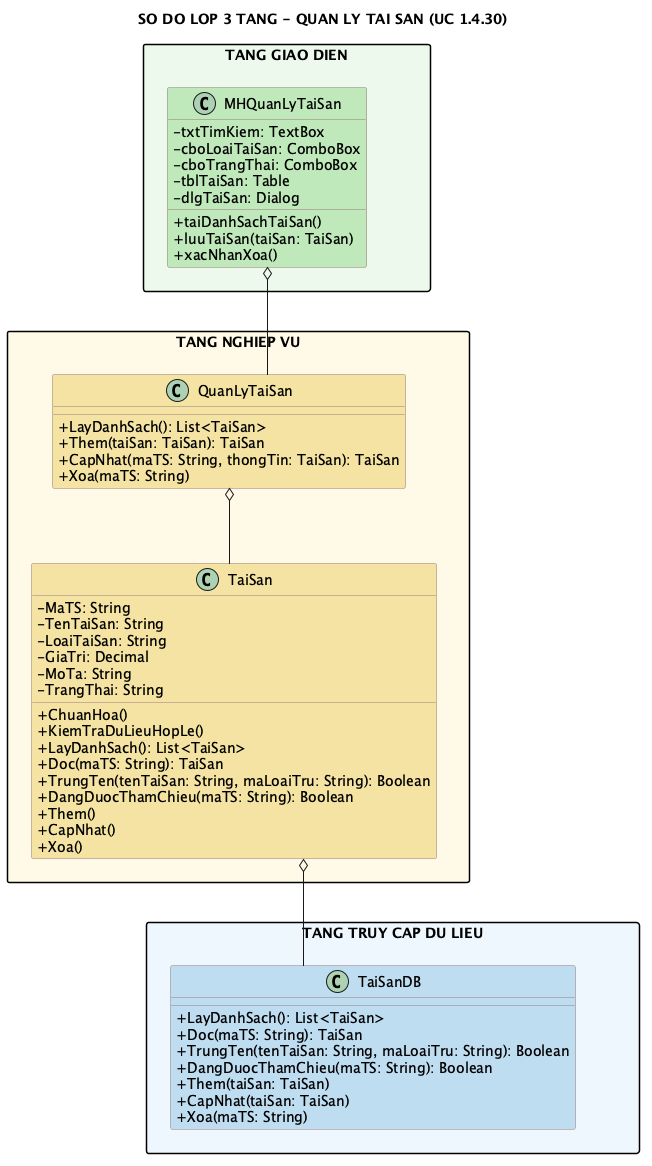

The diagram above was rendered by PlantUML. Its source (embedded in the PNG):
@startuml
title SO DO LOP 3 TANG - QUAN LY TAI SAN (UC 1.4.30)
top to bottom direction
skinparam shadowing false
skinparam linetype ortho
skinparam nodesep 55
skinparam ranksep 75
skinparam packageStyle rectangle
skinparam classAttributeIconSize 0
skinparam class {
  BackgroundColor #FFFACD
  BorderColor #9B7B7B
}

package "TANG GIAO DIEN" as GUI_LAYER #EDF9EC {
  class MHQuanLyTaiSan #BFE8BA {
    - txtTimKiem: TextBox
    - cboLoaiTaiSan: ComboBox
    - cboTrangThai: ComboBox
    - tblTaiSan: Table
    - dlgTaiSan: Dialog
    + taiDanhSachTaiSan()
    + luuTaiSan(taiSan: TaiSan)
    + xacNhanXoa()
  }
}
package "TANG NGHIEP VU" as BUS_LAYER #FFF9E6 {
  class QuanLyTaiSan #F4E3A2 {
    + LayDanhSach(): List<TaiSan>
    + Them(taiSan: TaiSan): TaiSan
    + CapNhat(maTS: String, thongTin: TaiSan): TaiSan
    + Xoa(maTS: String)
  }
  class TaiSan #F4E3A2 {
    - MaTS: String
    - TenTaiSan: String
    - LoaiTaiSan: String
    - GiaTri: Decimal
    - MoTa: String
    - TrangThai: String
    + ChuanHoa()
    + KiemTraDuLieuHopLe()
    + LayDanhSach(): List<TaiSan>
    + Doc(maTS: String): TaiSan
    + TrungTen(tenTaiSan: String, maLoaiTru: String): Boolean
    + DangDuocThamChieu(maTS: String): Boolean
    + Them()
    + CapNhat()
    + Xoa()
  }
}
package "TANG TRUY CAP DU LIEU" as DAL_LAYER #EDF6FC {
  class TaiSanDB #BFDCF0 {
    + LayDanhSach(): List<TaiSan>
    + Doc(maTS: String): TaiSan
    + TrungTen(tenTaiSan: String, maLoaiTru: String): Boolean
    + DangDuocThamChieu(maTS: String): Boolean
    + Them(taiSan: TaiSan)
    + CapNhat(taiSan: TaiSan)
    + Xoa(maTS: String)
  }
}
MHQuanLyTaiSan o-- QuanLyTaiSan
QuanLyTaiSan o-- TaiSan
TaiSan o-- TaiSanDB

GUI_LAYER -[hidden]down- BUS_LAYER
BUS_LAYER -[hidden]down- DAL_LAYER
QuanLyTaiSan -[hidden]down- TaiSanDB
@enduml